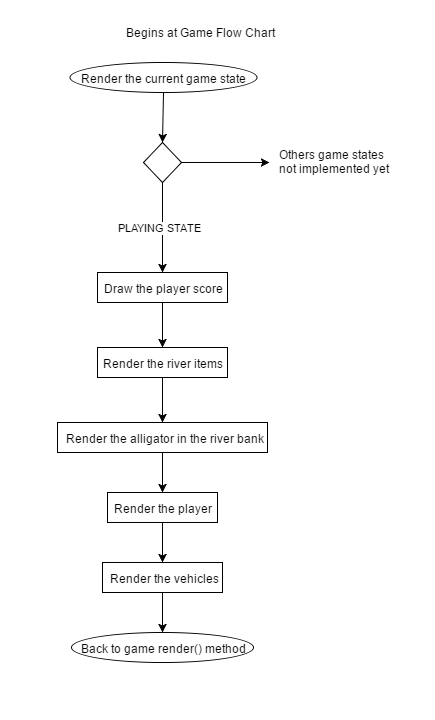

The diagram above was exported from draw.io. Its source (the exported page's mxGraphModel, read from the mxfile embedded in the PNG):
<mxGraphModel dx="1786" dy="926" grid="1" gridSize="10" guides="1" tooltips="1" connect="1" arrows="1" fold="1" page="1" pageScale="1" pageWidth="826" pageHeight="1169" background="#ffffff" math="0" shadow="0">
  <root>
    <mxCell id="0" />
    <mxCell id="1" parent="0" />
    <mxCell id="694a00176bf9f5a6-1" value="Begins at Game Flow Chart" style="text;html=1;resizable=0;points=[];autosize=1;align=left;verticalAlign=top;spacingTop=-4;" vertex="1" parent="1">
      <mxGeometry x="333" y="30" width="160" height="10" as="geometry" />
    </mxCell>
    <mxCell id="694a00176bf9f5a6-2" value="Render the current game state" style="ellipse;whiteSpace=wrap;html=1;" vertex="1" parent="1">
      <mxGeometry x="320" y="70" width="187" height="30" as="geometry" />
    </mxCell>
    <mxCell id="694a00176bf9f5a6-3" value="Draw the player score" style="whiteSpace=wrap;html=1;" vertex="1" parent="1">
      <mxGeometry x="348" y="280" width="130" height="30" as="geometry" />
    </mxCell>
    <mxCell id="694a00176bf9f5a6-4" value="Render the alligator in the river bank" style="whiteSpace=wrap;html=1;" vertex="1" parent="1">
      <mxGeometry x="308" y="430" width="210" height="30" as="geometry" />
    </mxCell>
    <mxCell id="694a00176bf9f5a6-5" value="Render the player" style="whiteSpace=wrap;html=1;" vertex="1" parent="1">
      <mxGeometry x="358" y="500" width="110" height="30" as="geometry" />
    </mxCell>
    <mxCell id="694a00176bf9f5a6-6" value="Render the vehicles" style="whiteSpace=wrap;html=1;" vertex="1" parent="1">
      <mxGeometry x="353" y="570" width="120" height="30" as="geometry" />
    </mxCell>
    <mxCell id="694a00176bf9f5a6-7" value="Render the river items" style="whiteSpace=wrap;html=1;" vertex="1" parent="1">
      <mxGeometry x="348" y="355" width="130" height="30" as="geometry" />
    </mxCell>
    <mxCell id="694a00176bf9f5a6-8" value="" style="rhombus;whiteSpace=wrap;html=1;" vertex="1" parent="1">
      <mxGeometry x="394" y="150" width="38" height="40" as="geometry" />
    </mxCell>
    <mxCell id="694a00176bf9f5a6-9" value="" style="endArrow=classic;html=1;entryX=0.5;entryY=0;exitX=0.5;exitY=1;" edge="1" parent="1" source="694a00176bf9f5a6-2" target="694a00176bf9f5a6-8">
      <mxGeometry width="50" height="50" relative="1" as="geometry">
        <mxPoint x="10" y="90" as="sourcePoint" />
        <mxPoint x="60" y="40" as="targetPoint" />
      </mxGeometry>
    </mxCell>
    <mxCell id="694a00176bf9f5a6-10" value="PLAYING STATE" style="endArrow=classic;html=1;entryX=0.5;entryY=0;exitX=0.5;exitY=1;" edge="1" parent="1" source="694a00176bf9f5a6-8" target="694a00176bf9f5a6-3">
      <mxGeometry width="50" height="50" relative="1" as="geometry">
        <mxPoint x="10" y="90" as="sourcePoint" />
        <mxPoint x="60" y="40" as="targetPoint" />
      </mxGeometry>
    </mxCell>
    <mxCell id="694a00176bf9f5a6-11" value="" style="endArrow=classic;html=1;exitX=1;exitY=0.5;" edge="1" parent="1" source="694a00176bf9f5a6-8">
      <mxGeometry width="50" height="50" relative="1" as="geometry">
        <mxPoint x="10" y="90" as="sourcePoint" />
        <mxPoint x="520" y="170" as="targetPoint" />
      </mxGeometry>
    </mxCell>
    <mxCell id="694a00176bf9f5a6-12" value="Back to game render() method" style="ellipse;whiteSpace=wrap;html=1;" vertex="1" parent="1">
      <mxGeometry x="322" y="640" width="182" height="30" as="geometry" />
    </mxCell>
    <mxCell id="694a00176bf9f5a6-14" value="Others game states&lt;div&gt;not implemented yet&lt;/div&gt;" style="text;html=1;resizable=0;points=[];autosize=1;align=left;verticalAlign=top;spacingTop=-4;" vertex="1" parent="1">
      <mxGeometry x="530" y="155" width="120" height="30" as="geometry" />
    </mxCell>
    <mxCell id="694a00176bf9f5a6-15" value="" style="endArrow=classic;html=1;entryX=0.5;entryY=0;exitX=0.5;exitY=1;" edge="1" parent="1" source="694a00176bf9f5a6-3" target="694a00176bf9f5a6-7">
      <mxGeometry width="50" height="50" relative="1" as="geometry">
        <mxPoint x="10" y="190" as="sourcePoint" />
        <mxPoint x="60" y="140" as="targetPoint" />
      </mxGeometry>
    </mxCell>
    <mxCell id="694a00176bf9f5a6-16" value="" style="endArrow=classic;html=1;entryX=0.5;entryY=0;exitX=0.5;exitY=1;" edge="1" parent="1" source="694a00176bf9f5a6-7" target="694a00176bf9f5a6-4">
      <mxGeometry width="50" height="50" relative="1" as="geometry">
        <mxPoint x="10" y="190" as="sourcePoint" />
        <mxPoint x="60" y="140" as="targetPoint" />
      </mxGeometry>
    </mxCell>
    <mxCell id="694a00176bf9f5a6-17" value="" style="endArrow=classic;html=1;entryX=0.5;entryY=0;exitX=0.5;exitY=1;" edge="1" parent="1" source="694a00176bf9f5a6-4" target="694a00176bf9f5a6-5">
      <mxGeometry width="50" height="50" relative="1" as="geometry">
        <mxPoint x="10" y="380" as="sourcePoint" />
        <mxPoint x="60" y="330" as="targetPoint" />
      </mxGeometry>
    </mxCell>
    <mxCell id="694a00176bf9f5a6-18" value="" style="endArrow=classic;html=1;entryX=0.5;entryY=0;exitX=0.5;exitY=1;" edge="1" parent="1" source="694a00176bf9f5a6-5" target="694a00176bf9f5a6-6">
      <mxGeometry width="50" height="50" relative="1" as="geometry">
        <mxPoint x="10" y="380" as="sourcePoint" />
        <mxPoint x="60" y="330" as="targetPoint" />
      </mxGeometry>
    </mxCell>
    <mxCell id="694a00176bf9f5a6-19" value="" style="endArrow=classic;html=1;entryX=0.5;entryY=0;exitX=0.5;exitY=1;" edge="1" parent="1" source="694a00176bf9f5a6-6" target="694a00176bf9f5a6-12">
      <mxGeometry width="50" height="50" relative="1" as="geometry">
        <mxPoint x="10" y="380" as="sourcePoint" />
        <mxPoint x="60" y="330" as="targetPoint" />
      </mxGeometry>
    </mxCell>
  </root>
</mxGraphModel>